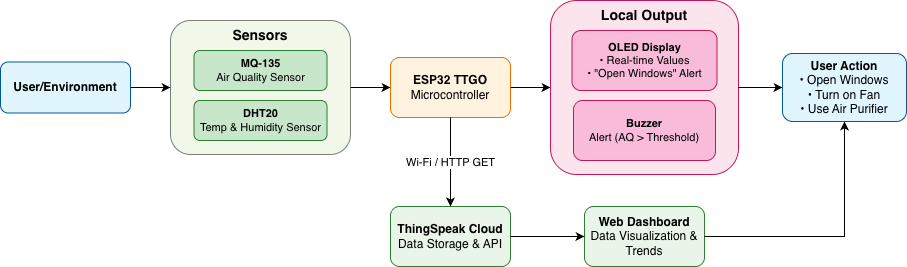

The diagram above was exported from draw.io. Its source (the exported page's mxGraphModel, read from the mxfile embedded in the PNG):
<mxGraphModel dx="1153" dy="644" grid="0" gridSize="10" guides="1" tooltips="1" connect="1" arrows="1" fold="1" page="0" pageScale="1" pageWidth="1169" pageHeight="827" math="0" shadow="0">
  <root>
    <mxCell id="0" />
    <mxCell id="1" parent="0" />
    <mxCell id="f5XvD6VlV5WqyCdDssFa-41" parent="1" style="rounded=1;whiteSpace=wrap;html=1;fillColor=#e1f5fe;strokeColor=#01579b;strokeWidth=1;fontSize=12;" value="&lt;b&gt;User/Environment&lt;/b&gt;" vertex="1">
      <mxGeometry height="51" width="130" x="30" y="154.5" as="geometry" />
    </mxCell>
    <mxCell id="f5XvD6VlV5WqyCdDssFa-42" parent="1" style="rounded=1;whiteSpace=wrap;html=1;fillColor=#f1f8e9;strokeColor=light-dark(#7C8078,#EDEDED);strokeWidth=1;dashed=0;" value="" vertex="1">
      <mxGeometry height="134" width="180" x="200" y="113" as="geometry" />
    </mxCell>
    <mxCell id="f5XvD6VlV5WqyCdDssFa-43" parent="1" style="text;html=1;strokeColor=none;fillColor=none;align=center;verticalAlign=middle;whiteSpace=wrap;rounded=0;fontSize=14;fontStyle=1" value="Sensors" vertex="1">
      <mxGeometry height="20" width="50" x="265" y="118" as="geometry" />
    </mxCell>
    <mxCell id="f5XvD6VlV5WqyCdDssFa-44" parent="1" style="rounded=1;whiteSpace=wrap;html=1;fillColor=#c8e6c9;strokeColor=#2e7d32;strokeWidth=1;fontSize=11;" value="&lt;b&gt;MQ-135&lt;/b&gt;&lt;br&gt;Air Quality Sensor" vertex="1">
      <mxGeometry height="40" width="133" x="223.5" y="143" as="geometry" />
    </mxCell>
    <mxCell id="f5XvD6VlV5WqyCdDssFa-45" parent="1" style="rounded=1;whiteSpace=wrap;html=1;fillColor=#c8e6c9;strokeColor=#2e7d32;strokeWidth=1;fontSize=11;" value="&lt;b&gt;DHT20&lt;/b&gt;&lt;br&gt;Temp &amp;amp; Humidity Sensor" vertex="1">
      <mxGeometry height="40" width="133" x="223.5" y="193" as="geometry" />
    </mxCell>
    <mxCell id="f5XvD6VlV5WqyCdDssFa-46" parent="1" style="rounded=1;whiteSpace=wrap;html=1;fillColor=#fff3e0;strokeColor=#ef6c00;strokeWidth=1;fontSize=12;" value="&lt;b&gt;ESP32 TTGO&lt;/b&gt;&lt;br&gt;Microcontroller" vertex="1">
      <mxGeometry height="60" width="120" x="420" y="150" as="geometry" />
    </mxCell>
    <mxCell id="f5XvD6VlV5WqyCdDssFa-47" parent="1" style="rounded=1;whiteSpace=wrap;html=1;fillColor=#fce4ec;strokeColor=#c2185b;strokeWidth=1;dashed=0;" value="" vertex="1">
      <mxGeometry height="174" width="188" x="580" y="93" as="geometry" />
    </mxCell>
    <mxCell id="f5XvD6VlV5WqyCdDssFa-48" parent="1" style="text;html=1;strokeColor=none;fillColor=none;align=center;verticalAlign=middle;whiteSpace=wrap;rounded=0;fontSize=14;fontStyle=1" value="Local Output" vertex="1">
      <mxGeometry height="20" width="98" x="625" y="98" as="geometry" />
    </mxCell>
    <mxCell id="f5XvD6VlV5WqyCdDssFa-49" parent="1" style="rounded=1;whiteSpace=wrap;html=1;fillColor=#f8bbd9;strokeColor=#c2185b;strokeWidth=1;fontSize=11;" value="&lt;b&gt;OLED Display&lt;/b&gt;&lt;br&gt;• Real-time Values&lt;br&gt;• &quot;Open Windows&quot; Alert" vertex="1">
      <mxGeometry height="60" width="145" x="601.5" y="123" as="geometry" />
    </mxCell>
    <mxCell id="f5XvD6VlV5WqyCdDssFa-50" parent="1" style="rounded=1;whiteSpace=wrap;html=1;fillColor=#f8bbd9;strokeColor=#c2185b;strokeWidth=1;fontSize=11;" value="&lt;b&gt;Buzzer&lt;/b&gt;&lt;br&gt;Alert (AQ &amp;gt; Threshold)" vertex="1">
      <mxGeometry height="60" width="142" x="603" y="193" as="geometry" />
    </mxCell>
    <mxCell id="f5XvD6VlV5WqyCdDssFa-51" parent="1" style="rounded=1;whiteSpace=wrap;html=1;fillColor=#e8f5e8;strokeColor=#2e7d32;strokeWidth=1;fontSize=12;" value="&lt;b&gt;ThingSpeak Cloud&lt;/b&gt;&lt;br&gt;Data Storage &amp;amp; API" vertex="1">
      <mxGeometry height="60" width="120" x="420" y="299" as="geometry" />
    </mxCell>
    <mxCell id="f5XvD6VlV5WqyCdDssFa-52" parent="1" style="rounded=1;whiteSpace=wrap;html=1;fillColor=#e8f5e8;strokeColor=#2e7d32;strokeWidth=1;fontSize=12;align=center;verticalAlign=middle;fontFamily=Helvetica;fontColor=default;" value="&lt;b&gt;Web Dashboard&lt;/b&gt;&lt;br&gt;Data Visualization &amp;amp; Trends" vertex="1">
      <mxGeometry height="60" width="120" x="614" y="299" as="geometry" />
    </mxCell>
    <mxCell id="f5XvD6VlV5WqyCdDssFa-53" parent="1" style="rounded=1;whiteSpace=wrap;html=1;fillColor=#e1f5fe;strokeColor=#01579b;strokeWidth=1;fontSize=12;align=center;verticalAlign=middle;fontFamily=Helvetica;fontColor=default;" value="&lt;b&gt;User Action&lt;/b&gt;&lt;br&gt;• Open Windows&lt;br&gt;• Turn on Fan&lt;br&gt;• Use Air Purifier" vertex="1">
      <mxGeometry height="68" width="124" x="812" y="146" as="geometry" />
    </mxCell>
    <mxCell id="f5XvD6VlV5WqyCdDssFa-54" edge="1" parent="1" source="f5XvD6VlV5WqyCdDssFa-41" style="edgeStyle=orthogonalEdgeStyle;rounded=0;orthogonalLoop=1;jettySize=auto;html=1;endArrow=classic;endFill=1;strokeWidth=1;" target="f5XvD6VlV5WqyCdDssFa-42" value="">
      <mxGeometry relative="1" as="geometry" />
    </mxCell>
    <mxCell id="f5XvD6VlV5WqyCdDssFa-55" edge="1" parent="1" source="f5XvD6VlV5WqyCdDssFa-42" style="edgeStyle=orthogonalEdgeStyle;rounded=0;orthogonalLoop=1;jettySize=auto;html=1;endArrow=classic;endFill=1;strokeWidth=1;" target="f5XvD6VlV5WqyCdDssFa-46" value="">
      <mxGeometry relative="1" as="geometry" />
    </mxCell>
    <mxCell id="f5XvD6VlV5WqyCdDssFa-56" edge="1" parent="1" source="f5XvD6VlV5WqyCdDssFa-46" style="edgeStyle=orthogonalEdgeStyle;rounded=0;orthogonalLoop=1;jettySize=auto;html=1;endArrow=classic;endFill=1;strokeWidth=1;" target="f5XvD6VlV5WqyCdDssFa-47" value="">
      <mxGeometry relative="1" as="geometry" />
    </mxCell>
    <mxCell id="f5XvD6VlV5WqyCdDssFa-57" edge="1" parent="1" style="edgeStyle=orthogonalEdgeStyle;rounded=0;orthogonalLoop=1;jettySize=auto;html=1;endArrow=classic;endFill=1;strokeWidth=1;strokeColor=light-dark(#000000,#959595);" target="f5XvD6VlV5WqyCdDssFa-51" value="Wi-Fi / HTTP GET">
      <mxGeometry relative="1" as="geometry">
        <mxPoint x="480" y="210" as="sourcePoint" />
      </mxGeometry>
    </mxCell>
    <mxCell id="f5XvD6VlV5WqyCdDssFa-58" edge="1" parent="1" source="f5XvD6VlV5WqyCdDssFa-51" style="edgeStyle=orthogonalEdgeStyle;rounded=0;orthogonalLoop=1;jettySize=auto;html=1;endArrow=classic;endFill=1;strokeWidth=1;" target="f5XvD6VlV5WqyCdDssFa-52" value="">
      <mxGeometry relative="1" as="geometry" />
    </mxCell>
    <mxCell id="f5XvD6VlV5WqyCdDssFa-59" edge="1" parent="1" source="f5XvD6VlV5WqyCdDssFa-52" style="edgeStyle=orthogonalEdgeStyle;rounded=0;orthogonalLoop=1;jettySize=auto;html=1;endArrow=classic;endFill=1;strokeWidth=1;" target="f5XvD6VlV5WqyCdDssFa-53" value="">
      <mxGeometry relative="1" as="geometry">
        <mxPoint x="580" y="280" as="sourcePoint" />
        <mxPoint x="740" y="280" as="targetPoint" />
      </mxGeometry>
    </mxCell>
    <mxCell id="f5XvD6VlV5WqyCdDssFa-60" edge="1" parent="1" source="f5XvD6VlV5WqyCdDssFa-47" style="edgeStyle=orthogonalEdgeStyle;rounded=0;orthogonalLoop=1;jettySize=auto;html=1;endArrow=classic;endFill=1;strokeWidth=1;" target="f5XvD6VlV5WqyCdDssFa-53" value="">
      <mxGeometry relative="1" as="geometry">
        <Array as="points">
          <mxPoint x="670" y="180" />
          <mxPoint x="670" y="180" />
        </Array>
      </mxGeometry>
    </mxCell>
  </root>
</mxGraphModel>